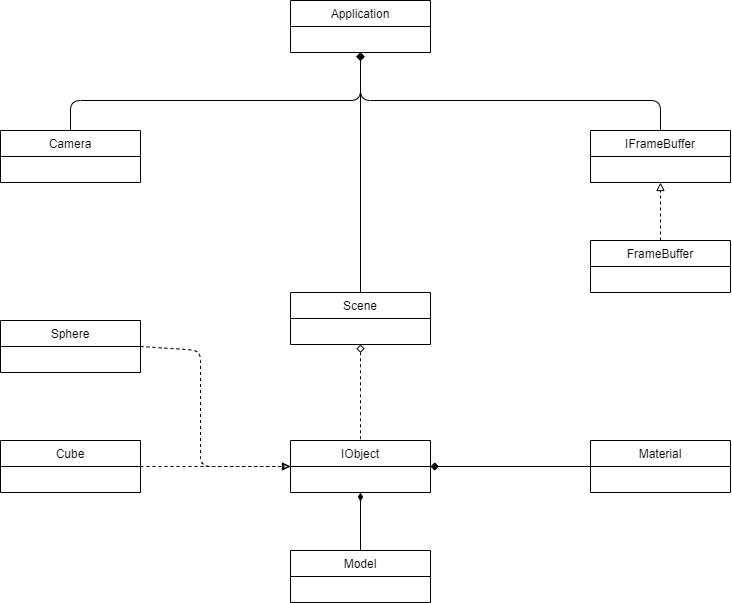

The diagram above was exported from draw.io. Its source (the exported page's mxGraphModel, read from the mxfile embedded in the PNG):
<mxGraphModel dx="1722" dy="658" grid="1" gridSize="10" guides="1" tooltips="1" connect="1" arrows="1" fold="1" page="1" pageScale="1" pageWidth="827" pageHeight="1169" math="0" shadow="0">
  <root>
    <mxCell id="0" />
    <mxCell id="1" parent="0" />
    <mxCell id="3" value="Application" style="swimlane;fontStyle=0;childLayout=stackLayout;horizontal=1;startSize=26;fillColor=none;horizontalStack=0;resizeParent=1;resizeParentMax=0;resizeLast=0;collapsible=1;marginBottom=0;" vertex="1" parent="1">
      <mxGeometry x="210" y="90" width="140" height="52" as="geometry" />
    </mxCell>
    <mxCell id="58" style="edgeStyle=none;html=1;exitX=0.5;exitY=0;exitDx=0;exitDy=0;entryX=0.5;entryY=1;entryDx=0;entryDy=0;startArrow=none;startFill=0;endArrow=diamond;endFill=1;" edge="1" parent="1" source="11" target="3">
      <mxGeometry relative="1" as="geometry">
        <Array as="points">
          <mxPoint x="580" y="190" />
          <mxPoint x="280" y="190" />
        </Array>
      </mxGeometry>
    </mxCell>
    <mxCell id="11" value="IFrameBuffer" style="swimlane;fontStyle=0;childLayout=stackLayout;horizontal=1;startSize=26;fillColor=none;horizontalStack=0;resizeParent=1;resizeParentMax=0;resizeLast=0;collapsible=1;marginBottom=0;" vertex="1" parent="1">
      <mxGeometry x="510" y="220" width="140" height="52" as="geometry" />
    </mxCell>
    <mxCell id="60" style="edgeStyle=none;html=1;exitX=0.5;exitY=0;exitDx=0;exitDy=0;entryX=0.5;entryY=1;entryDx=0;entryDy=0;startArrow=none;startFill=0;endArrow=block;endFill=0;dashed=1;" edge="1" parent="1" source="15" target="11">
      <mxGeometry relative="1" as="geometry" />
    </mxCell>
    <mxCell id="15" value="FrameBuffer" style="swimlane;fontStyle=0;childLayout=stackLayout;horizontal=1;startSize=26;fillColor=none;horizontalStack=0;resizeParent=1;resizeParentMax=0;resizeLast=0;collapsible=1;marginBottom=0;" vertex="1" parent="1">
      <mxGeometry x="510" y="330" width="140" height="52" as="geometry" />
    </mxCell>
    <mxCell id="57" style="edgeStyle=none;html=1;exitX=0.5;exitY=0;exitDx=0;exitDy=0;entryX=0.5;entryY=1;entryDx=0;entryDy=0;startArrow=none;startFill=0;endArrow=diamond;endFill=1;" edge="1" parent="1" source="19" target="3">
      <mxGeometry relative="1" as="geometry">
        <Array as="points">
          <mxPoint x="-10" y="190" />
          <mxPoint x="280" y="190" />
        </Array>
      </mxGeometry>
    </mxCell>
    <mxCell id="19" value="Camera" style="swimlane;fontStyle=0;childLayout=stackLayout;horizontal=1;startSize=26;fillColor=none;horizontalStack=0;resizeParent=1;resizeParentMax=0;resizeLast=0;collapsible=1;marginBottom=0;" vertex="1" parent="1">
      <mxGeometry x="-80" y="220" width="140" height="52" as="geometry" />
    </mxCell>
    <mxCell id="53" style="edgeStyle=none;html=1;exitX=0.5;exitY=1;exitDx=0;exitDy=0;entryX=0.5;entryY=0;entryDx=0;entryDy=0;dashed=1;startArrow=diamond;startFill=0;endArrow=none;endFill=0;" edge="1" parent="1" source="23" target="27">
      <mxGeometry relative="1" as="geometry" />
    </mxCell>
    <mxCell id="59" style="edgeStyle=none;html=1;exitX=0.5;exitY=0;exitDx=0;exitDy=0;entryX=0.5;entryY=1;entryDx=0;entryDy=0;startArrow=none;startFill=0;endArrow=diamond;endFill=1;" edge="1" parent="1" source="23" target="3">
      <mxGeometry relative="1" as="geometry" />
    </mxCell>
    <mxCell id="23" value="Scene" style="swimlane;fontStyle=0;childLayout=stackLayout;horizontal=1;startSize=26;fillColor=none;horizontalStack=0;resizeParent=1;resizeParentMax=0;resizeLast=0;collapsible=1;marginBottom=0;" vertex="1" parent="1">
      <mxGeometry x="210" y="382" width="140" height="52" as="geometry" />
    </mxCell>
    <mxCell id="51" style="edgeStyle=none;html=1;exitX=0.5;exitY=1;exitDx=0;exitDy=0;entryX=0.5;entryY=0;entryDx=0;entryDy=0;endArrow=none;endFill=0;startArrow=diamondThin;startFill=1;" edge="1" parent="1" source="27" target="39">
      <mxGeometry relative="1" as="geometry" />
    </mxCell>
    <mxCell id="27" value="IObject" style="swimlane;fontStyle=0;childLayout=stackLayout;horizontal=1;startSize=26;fillColor=none;horizontalStack=0;resizeParent=1;resizeParentMax=0;resizeLast=0;collapsible=1;marginBottom=0;" vertex="1" parent="1">
      <mxGeometry x="210" y="530" width="140" height="52" as="geometry" />
    </mxCell>
    <mxCell id="48" style="edgeStyle=none;html=1;exitX=1;exitY=0.5;exitDx=0;exitDy=0;entryX=0;entryY=0.5;entryDx=0;entryDy=0;endArrow=classicThin;endFill=0;dashed=1;" edge="1" parent="1" source="31" target="27">
      <mxGeometry relative="1" as="geometry">
        <Array as="points">
          <mxPoint x="120" y="440" />
          <mxPoint x="120" y="556" />
        </Array>
      </mxGeometry>
    </mxCell>
    <mxCell id="31" value="Sphere" style="swimlane;fontStyle=0;childLayout=stackLayout;horizontal=1;startSize=26;fillColor=none;horizontalStack=0;resizeParent=1;resizeParentMax=0;resizeLast=0;collapsible=1;marginBottom=0;" vertex="1" parent="1">
      <mxGeometry x="-80" y="410" width="140" height="52" as="geometry" />
    </mxCell>
    <mxCell id="49" style="edgeStyle=none;html=1;exitX=1;exitY=0.5;exitDx=0;exitDy=0;entryX=0;entryY=0.5;entryDx=0;entryDy=0;endArrow=block;endFill=0;dashed=1;" edge="1" parent="1" source="35" target="27">
      <mxGeometry relative="1" as="geometry" />
    </mxCell>
    <mxCell id="35" value="Cube" style="swimlane;fontStyle=0;childLayout=stackLayout;horizontal=1;startSize=26;fillColor=none;horizontalStack=0;resizeParent=1;resizeParentMax=0;resizeLast=0;collapsible=1;marginBottom=0;" vertex="1" parent="1">
      <mxGeometry x="-80" y="530" width="140" height="52" as="geometry" />
    </mxCell>
    <mxCell id="39" value="Model" style="swimlane;fontStyle=0;childLayout=stackLayout;horizontal=1;startSize=26;fillColor=none;horizontalStack=0;resizeParent=1;resizeParentMax=0;resizeLast=0;collapsible=1;marginBottom=0;" vertex="1" parent="1">
      <mxGeometry x="210" y="640" width="140" height="52" as="geometry" />
    </mxCell>
    <mxCell id="54" style="edgeStyle=none;html=1;exitX=0;exitY=0.5;exitDx=0;exitDy=0;entryX=1;entryY=0.5;entryDx=0;entryDy=0;startArrow=none;startFill=0;endArrow=diamond;endFill=1;" edge="1" parent="1" source="43" target="27">
      <mxGeometry relative="1" as="geometry" />
    </mxCell>
    <mxCell id="43" value="Material" style="swimlane;fontStyle=0;childLayout=stackLayout;horizontal=1;startSize=26;fillColor=none;horizontalStack=0;resizeParent=1;resizeParentMax=0;resizeLast=0;collapsible=1;marginBottom=0;" vertex="1" parent="1">
      <mxGeometry x="510" y="530" width="140" height="52" as="geometry" />
    </mxCell>
  </root>
</mxGraphModel>